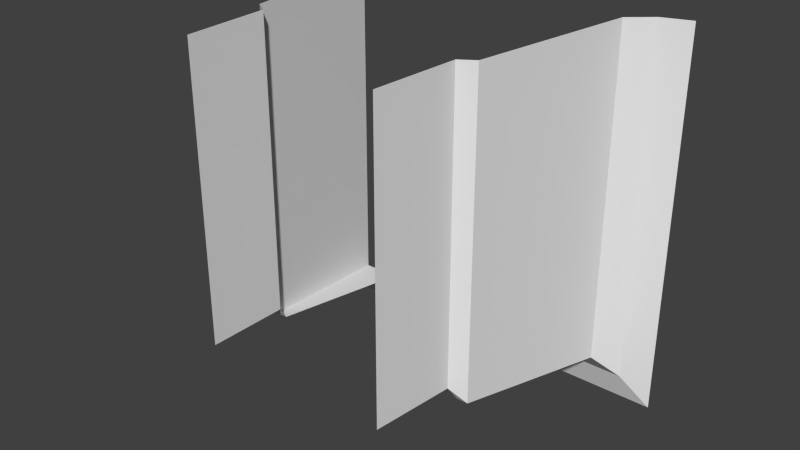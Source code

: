 # Source: A24a_Door_DEnd.blend  (saved by Blender 2.76.0; exported with 4.5.12 LTS)
import bpy
from mathutils import Matrix  # noqa: F401  (used for matrix-valued properties, if any)

bpy.ops.wm.read_factory_settings(use_empty=True)
scene = bpy.context.scene
scene.name = 'Scene'

# ---- collections
col_collection_1 = bpy.data.collections.new('Collection 1'); scene.collection.children.link(col_collection_1)

# ---- world
world_world = bpy.data.worlds.new('World'); scene.world = world_world
world_world.color = (0.05088, 0.05088, 0.05088)
world_world.use_sun_shadow = False
world_world.sun_shadow_jitter_overblur = 0.0
world_world.cycles.sampling_method = 'MANUAL'
world_world.cycles.sample_map_resolution = 256

# ---- meshes
me_plane_228 = bpy.data.meshes.new('Plane.228')
me_plane_228.from_pydata([(1.0, -1.033e-07, -1.0), (-1.0, -3.119e-07, -1.0), (1.05, 0.9, -1.05), (-1.05, 0.9, -1.05), (1.2, 1.0, -1.2), (-1.2, 1.0, -1.2), (1.47, 2.7, -1.47), (-1.47, 2.7, -1.47), (1.7, 2.9, -1.7), (-1.7, 2.9, -1.7), (2.0, 3.0, -2.0), (-2.0, 3.0, -2.0), (1.0, 2.662e-07, 2.0), (1.05, 0.9, 2.0), (1.2, 1.0, 2.0), (1.47, 2.7, 2.0), (1.7, 2.9, 2.0), (2.0, 3.0, 2.0), (-1.0, 2.066e-07, 2.0), (-1.05, 0.9, 2.0), (-1.2, 1.0, 2.0), (-1.47, 2.7, 2.0), (-1.7, 2.9, 2.0), (-2.0, 3.0, 2.0), (1.08, 1.0, -1.2), (-1.08, 1.0, -1.2), (1.08, 2.375, -1.418), (-1.08, 2.375, -1.418)], [], [(9, 11, 23, 22), (4, 14, 15, 6), (6, 15, 16, 8), (0, 12, 13, 2), (3, 5, 20, 19), (5, 7, 21, 20), (7, 9, 22, 21), (1, 3, 19, 18), (8, 16, 17, 10), (2, 13, 14, 4), (5, 25, 27, 26, 24, 4, 6, 7), (7, 6, 8, 9), (24, 2, 4), (9, 8, 10, 11), (3, 25, 5)])
_uv = me_plane_228.uv_layers.new(name='UVMap')
_uv.uv.foreach_set('vector', [0.075, 0.9667, 0.0, 1.0, 1.0, 1.0, 1.0, 0.9667, 0.2, 0.3333, 1.0, 0.3333, 1.0, 0.9, 0.1325, 0.9, 0.1325, 0.9, 1.0, 0.9, 1.0, 0.9667, 0.075, 0.9667, 0.25, 0.0, 1.0, 0.0, 1.0, 0.3, 0.2375, 0.3, 0.2375, 0.3, 0.2, 0.3333, 1.0, 0.3333, 1.0, 0.3, 0.2, 0.3333, 0.1325, 0.9, 1.0, 0.9, 1.0, 0.3333, 0.1325, 0.9, 0.075, 0.9667, 1.0, 0.9667, 1.0, 0.9, 0.25, 0.0, 0.2375, 0.3, 1.0, 0.3, 1.0, 0.0, 0.075, 0.9667, 1.0, 0.9667, 1.0, 1.0, 0.0, 1.0, 0.2375, 0.3, 1.0, 0.3, 1.0, 0.3333, 0.2, 0.3333, 0.2, 0.3333, 0.23, 0.3333, 0.23, 0.7915, 0.77, 0.7915, 0.77, 0.3333, 0.8, 0.3333, 0.8675, 0.9, 0.1325, 0.9, 0.1325, 0.9, 0.8675, 0.9, 0.925, 0.9667, 0.075, 0.9667, 0.77, 0.3333, 0.77, 0.3067, 0.8, 0.3333, 0.075, 0.9667, 0.925, 0.9667, 1.0, 1.0, 0.0, 1.0, 0.23, 0.3067, 0.23, 0.3333, 0.2, 0.3333])
me_plane_228.use_remesh_preserve_volume = False
me_plane_228.use_remesh_preserve_attributes = False
me_plane_228.use_mirror_vertex_groups = False
me_plane_228.update()

# ---- objects
ob_plane_164 = bpy.data.objects.new('Plane.164', me_plane_228)

# ---- transforms, parenting, visibility, modifiers, constraints
ob_plane_164.location = (0.0, 0.0, 0.0)
ob_plane_164.lineart.crease_threshold = 0.0

# ---- collection membership
col_collection_1.objects.link(ob_plane_164)

# ---- scene / render settings (as saved in the file)
scene.frame_start = 1; scene.frame_end = 250; scene.frame_set(1)
scene.render.engine = 'BLENDER_EEVEE_NEXT'
scene.render.resolution_percentage = 50
scene.render.dither_intensity = 0.0
scene.cycles.use_denoising = False
scene.cycles.samples = 10
scene.cycles.sampling_pattern = 'TABULATED_SOBOL'
scene.cycles.light_sampling_threshold = 0.0
scene.cycles.use_adaptive_sampling = False
scene.cycles.use_light_tree = False
scene.cycles.blur_glossy = 0.0
scene.cycles.pixel_filter_type = 'GAUSSIAN'
scene.cycles.sample_clamp_indirect = 0.0
scene.view_settings.view_transform = 'Standard'
bpy.context.view_layer.update()

# ---- added for rendering (the .blend has no active camera and no usable light): camera, sun
cam_auto = bpy.data.cameras.new('AutoCamera')
cam_auto.lens = 50.0
cam_auto.sensor_width = 36.0
cam_auto.clip_end = 1000.0
ob_auto_camera = bpy.data.objects.new('AutoCamera', cam_auto)
scene.collection.objects.link(ob_auto_camera)
ob_auto_camera.location = (5.92433, -5.6092, 4.73946)
ob_auto_camera.rotation_euler = (1.09748, -7.21219e-08, 0.694738)
scene.camera = ob_auto_camera
light_auto_sun = bpy.data.lights.new('AutoSun', 'SUN')
light_auto_sun.energy = 3.0
light_auto_sun.angle = 0.0523599
ob_auto_sun = bpy.data.objects.new('AutoSun', light_auto_sun)
scene.collection.objects.link(ob_auto_sun)
ob_auto_sun.rotation_euler = (0.872665, 0.174533, 0.523599)
bpy.context.view_layer.update()
